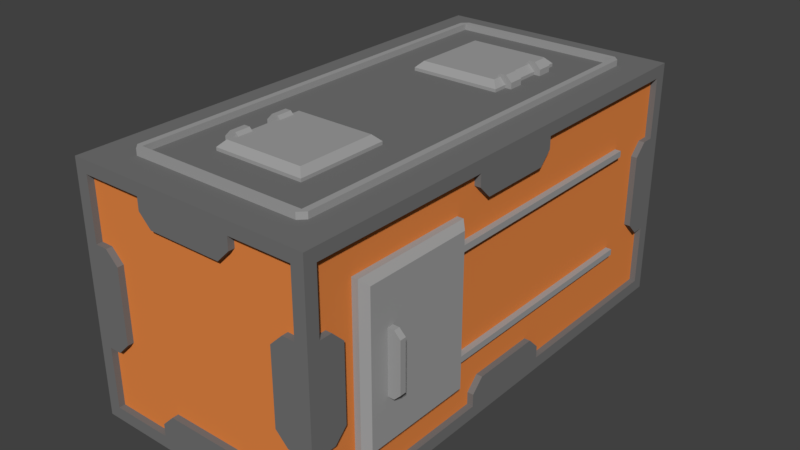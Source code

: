 # Source: container.blend  (saved by Blender 2.78.0; exported with 4.5.12 LTS)
import bpy
from mathutils import Matrix  # noqa: F401  (used for matrix-valued properties, if any)

bpy.ops.wm.read_factory_settings(use_empty=True)
scene = bpy.context.scene
scene.name = 'Scene'

# ---- collections
col_collection_1 = bpy.data.collections.new('Collection 1'); scene.collection.children.link(col_collection_1)

# ---- materials (node trees are filled in below, after node groups)
mat_frame_001 = bpy.data.materials.new('Frame.001')
mat_frame_001.alpha_threshold = 0.0
mat_frame_001.use_transparent_shadow = False
mat_frame_001.diffuse_color = (0.3506, 0.3506, 0.3506, 1.0)
mat_frame_001.specular_color = (0.0, 0.0, 0.0)
mat_frame_001.roughness = 0.5
mat_frame_001.line_color = (0.0, 0.0, 0.0, 1.0)
mat_box = bpy.data.materials.new('Box')
mat_box.alpha_threshold = 0.0
mat_box.use_transparent_shadow = False
mat_box.diffuse_color = (0.8, 0.243, 0.05849, 1.0)
mat_box.specular_color = (0.0, 0.0, 0.0)
mat_box.roughness = 0.5
mat_frame = bpy.data.materials.new('Frame')
mat_frame.alpha_threshold = 0.0
mat_frame.use_transparent_shadow = False
mat_frame.diffuse_color = (0.1734, 0.1734, 0.1734, 1.0)
mat_frame.specular_color = (0.0, 0.0, 0.0)
mat_frame.roughness = 0.5
mat_frame.line_color = (0.0, 0.0, 0.0, 1.0)

# ---- material node trees

# ---- world
world_world = bpy.data.worlds.new('World'); scene.world = world_world
world_world.color = (0.05088, 0.05088, 0.05088)
world_world.use_sun_shadow = False
world_world.sun_shadow_jitter_overblur = 0.0
world_world.cycles.sampling_method = 'MANUAL'

# ---- meshes
me_cube_006 = bpy.data.meshes.new('Cube.006')
me_cube_006.from_pydata([(-0.7, -1.7, 2.0), (0.7, -1.7, 2.0), (-0.7, 1.7, 2.0), (-0.7, -1.7, 2.05), (-0.7, 1.7, 2.05), (0.7, 1.7, 2.05), (0.7, -1.7, 2.05), (0.7, -1.75, 2.0), (-0.7, -1.75, 2.0), (0.7, -1.75, 2.05), (-0.7, -1.75, 2.05), (0.75, 1.7, 2.0), (0.75, -1.7, 2.0), (0.75, 1.7, 2.05), (0.75, -1.7, 2.05), (-0.75, -1.7, 2.0), (-0.75, -1.7, 2.05), (0.7, 1.75, 2.0), (0.7, 1.75, 2.05), (0.7, 1.7, 2.0), (-0.7, 1.75, 2.0), (-0.7, 1.75, 2.05), (-0.75, 1.7, 2.0), (-0.75, 1.7, 2.05), (-1.05, 1.375, 0.75), (-1.05, 1.325, 0.75), (-1.05, 1.375, 1.25), (-1.05, 1.325, 1.25), (-1.05, 1.375, 1.2), (-1.05, 1.375, 0.8), (-1.05, 1.325, 1.2), (-1.05, 1.325, 0.8), (-1.1, 1.375, 0.75), (-1.1, 1.325, 0.75), (-1.15, 1.375, 0.8), (-1.1, 1.325, 1.25), (-1.1, 1.375, 1.25), (-1.15, 1.325, 0.8), (-1.15, 1.375, 1.2), (-1.15, 1.325, 1.2), (-1.0, 0.575, 1.45), (-0.95, 0.575, 0.55), (-0.95, 0.575, 1.45), (-1.0, 0.575, 0.55), (-0.95, 0.575, 1.4), (-1.0, 0.575, 1.4), (-0.95, 0.575, 0.6), (-1.0, 0.575, 0.6), (-0.95, -1.425, 0.6), (-0.95, -1.425, 0.55), (-1.0, -1.425, 0.6), (-1.0, -1.425, 0.55), (-0.95, -1.425, 1.45), (-1.0, -1.425, 1.45), (-0.95, -1.425, 1.4), (-1.0, -1.425, 1.4), (-1.0, 1.575, 1.65), (-1.0, 0.575, 1.65), (-0.95, 1.575, 0.35), (-0.95, 1.575, 1.65), (-0.95, 0.575, 0.35), (-0.95, 0.575, 1.65), (-1.0, 1.575, 0.35), (-1.0, 0.575, 0.35), (-1.05, 1.525, 0.4), (-1.05, 0.625, 0.4), (-1.05, 1.525, 1.6), (-1.05, 0.625, 1.6), (-0.325, -0.675, 2.075), (0.325, -0.675, 2.075), (-0.325, -1.325, 2.075), (0.325, -1.325, 2.075), (-0.375, -1.375, 2.025), (0.375, -1.375, 2.025), (-0.375, -0.625, 2.0), (-0.375, -1.375, 2.0), (-0.375, -0.625, 2.025), (0.375, -0.625, 2.025), (0.375, -0.625, 2.0), (0.375, -1.375, 2.0), (-0.425, -0.875, 2.05), (-0.375, -0.875, 2.1), (-0.375, -0.75, 2.1), (-0.425, -0.75, 2.05), (-0.425, -1.25, 2.05), (-0.375, -1.25, 2.1), (-0.375, -1.125, 2.1), (-0.425, -1.125, 2.05), (-0.425, -0.875, 2.0), (-0.425, -0.75, 2.0), (-0.425, -1.25, 2.0), (-0.425, -1.125, 2.0), (-0.3, -1.125, 2.075), (-0.325, -1.125, 2.1), (-0.325, -0.875, 2.1), (-0.3, -0.875, 2.075), (-0.325, -1.25, 2.1), (-0.3, -1.25, 2.075), (-0.3, -0.75, 2.075), (-0.325, -0.75, 2.1), (0.3, 1.125, 2.0), (0.3, 0.875, 2.0), (0.3, 1.25, 2.0), (0.3, 0.75, 2.0), (0.325, 0.75, 2.1), (0.3, 0.75, 2.075), (0.3, 1.25, 2.075), (0.325, 1.25, 2.1), (0.3, 0.875, 2.075), (0.325, 0.875, 2.1), (0.325, 1.125, 2.1), (0.3, 1.125, 2.075), (-0.3, -0.75, 2.0), (0.425, 1.125, 2.0), (0.425, 1.25, 2.0), (-0.3, -1.25, 2.0), (-0.3, -0.875, 2.0), (0.425, 0.75, 2.0), (0.425, 0.875, 2.0), (-0.3, -1.125, 2.0), (0.425, 1.125, 2.05), (0.375, 1.125, 2.1), (0.375, 1.25, 2.1), (0.425, 1.25, 2.05), (0.425, 0.75, 2.05), (0.375, 0.75, 2.1), (0.375, 0.875, 2.1), (0.425, 0.875, 2.05), (-0.375, 1.375, 2.0), (-0.375, 0.625, 2.0), (-0.375, 0.625, 2.025), (0.375, 0.625, 2.025), (0.375, 1.375, 2.0), (0.375, 0.625, 2.0), (-0.375, 1.375, 2.025), (0.375, 1.375, 2.025), (-0.325, 1.325, 2.075), (0.325, 1.325, 2.075), (-0.325, 0.675, 2.075), (0.325, 0.675, 2.075), (1.05, -1.375, 0.75), (1.05, -1.325, 0.75), (1.05, -1.375, 1.25), (1.05, -1.325, 1.25), (1.05, -1.375, 1.2), (1.05, -1.375, 0.8), (1.05, -1.325, 1.2), (1.05, -1.325, 0.8), (1.1, -1.375, 0.75), (1.1, -1.325, 0.75), (1.15, -1.375, 0.8), (1.1, -1.325, 1.25), (1.1, -1.375, 1.25), (1.15, -1.325, 0.8), (1.15, -1.375, 1.2), (1.15, -1.325, 1.2), (1.0, -0.575, 1.45), (0.95, -0.575, 0.55), (0.95, -0.575, 1.45), (1.0, -0.575, 0.55), (0.95, -0.575, 1.4), (1.0, -0.575, 1.4), (0.95, -0.575, 0.6), (1.0, -0.575, 0.6), (0.95, 1.425, 0.6), (0.95, 1.425, 0.55), (1.0, 1.425, 0.6), (1.0, 1.425, 0.55), (0.95, 1.425, 1.45), (1.0, 1.425, 1.45), (0.95, 1.425, 1.4), (1.0, 1.425, 1.4), (1.0, -1.575, 1.65), (1.0, -0.575, 1.65), (0.95, -1.575, 0.35), (0.95, -1.575, 1.65), (0.95, -0.575, 0.35), (0.95, -0.575, 1.65), (1.0, -1.575, 0.35), (1.0, -0.575, 0.35), (1.05, -1.525, 0.4), (1.05, -0.625, 0.4), (1.05, -1.525, 1.6), (1.05, -0.625, 1.6)], [], [(22, 23, 21, 20), (1, 6, 5, 19), (0, 3, 6, 1), (2, 4, 3, 0), (21, 23, 4), (10, 3, 16), (8, 7, 9, 10), (6, 3, 10, 9), (4, 5, 18, 21), (9, 14, 6), (12, 11, 13, 14), (5, 6, 14, 13), (17, 20, 21, 18), (18, 5, 13), (22, 15, 16, 23), (3, 4, 23, 16), (19, 5, 4, 2), (12, 14, 9, 7), (15, 8, 10, 16), (11, 17, 18, 13), (30, 28, 26, 27), (25, 24, 29, 31), (31, 29, 28, 30), (39, 35, 36, 38), (33, 37, 34, 32), (37, 39, 38, 34), (30, 27, 35, 39), (26, 28, 38, 36), (27, 26, 36, 35), (24, 25, 33, 32), (31, 30, 39, 37), (28, 29, 34, 38), (25, 31, 37, 33), (29, 24, 32, 34), (54, 52, 53, 55), (49, 48, 50, 51), (42, 40, 53, 52), (46, 47, 50, 48), (40, 45, 55, 53), (43, 41, 49, 51), (47, 43, 51, 50), (45, 44, 54, 55), (60, 58, 59, 61), (63, 57, 67, 65), (59, 58, 62, 56), (60, 61, 57, 63), (58, 60, 63, 62), (61, 59, 56, 57), (65, 67, 66, 64), (57, 56, 66, 67), (56, 62, 64, 66), (62, 63, 65, 64), (124, 105, 103, 117), (91, 90, 84, 87), (111, 100, 113, 120), (106, 123, 114, 102), (96, 93, 86, 85), (105, 124, 125, 104), (106, 107, 122, 123), (111, 120, 121, 110), (76, 72, 70, 68), (72, 73, 71, 70), (75, 79, 73, 72), (77, 76, 68, 69), (79, 75, 74, 78), (99, 94, 95, 98), (108, 109, 126, 127), (88, 89, 112, 116), (119, 115, 90, 91), (127, 118, 101, 108), (92, 119, 91, 87), (92, 97, 115, 119), (97, 84, 90, 115), (80, 88, 116, 95), (89, 88, 80, 83), (95, 94, 81, 80), (83, 98, 112, 89), (98, 83, 82, 99), (97, 96, 85, 84), (92, 87, 86, 93), (111, 106, 102, 100), (117, 118, 127, 124), (100, 102, 114, 113), (118, 117, 103, 101), (113, 114, 123, 120), (94, 99, 82, 81), (78, 74, 76, 77), (83, 80, 81, 82), (109, 104, 125, 126), (107, 110, 121, 122), (110, 107, 106, 111), (104, 109, 108, 105), (74, 75, 72, 76), (71, 69, 68, 70), (93, 96, 97, 92), (120, 123, 122, 121), (124, 127, 126, 125), (105, 108, 101, 103), (135, 134, 136, 137), (128, 132, 133, 129), (133, 132, 135, 131), (132, 128, 134, 135), (128, 129, 130, 134), (129, 133, 131, 130), (136, 138, 139, 137), (131, 135, 137, 139), (130, 131, 139, 138), (134, 130, 138, 136), (98, 95, 116, 112), (79, 78, 77, 73), (87, 84, 85, 86), (73, 77, 69, 71), (146, 144, 142, 143), (141, 140, 145, 147), (147, 145, 144, 146), (155, 151, 152, 154), (149, 153, 150, 148), (153, 155, 154, 150), (146, 143, 151, 155), (142, 144, 154, 152), (143, 142, 152, 151), (140, 141, 149, 148), (147, 146, 155, 153), (144, 145, 150, 154), (141, 147, 153, 149), (145, 140, 148, 150), (170, 168, 169, 171), (165, 164, 166, 167), (158, 156, 169, 168), (162, 163, 166, 164), (156, 161, 171, 169), (159, 157, 165, 167), (163, 159, 167, 166), (161, 160, 170, 171), (176, 174, 175, 177), (179, 173, 183, 181), (175, 174, 178, 172), (176, 177, 173, 179), (174, 176, 179, 178), (177, 175, 172, 173), (181, 183, 182, 180), (173, 172, 182, 183), (172, 178, 180, 182), (178, 179, 181, 180)])
me_cube_006.materials.append(mat_frame_001)
me_cube_006.use_remesh_preserve_volume = False
me_cube_006.use_remesh_preserve_attributes = False
me_cube_006.use_mirror_vertex_groups = False
me_cube_006.update()
me_cube_003 = bpy.data.meshes.new('Cube.003')
me_cube_003.from_pydata([(-0.95, -1.95, 0.05), (-0.95, -1.95, 1.95), (-0.95, 1.95, 0.05), (-0.95, 1.95, 1.95), (0.95, -1.95, 0.05), (0.95, -1.95, 1.95), (0.95, 1.95, 0.05), (0.95, 1.95, 1.95)], [], [(0, 1, 3, 2), (2, 3, 7, 6), (6, 7, 5, 4), (4, 5, 1, 0)])
me_cube_003.materials.append(mat_box)
me_cube_003.use_remesh_preserve_volume = False
me_cube_003.use_remesh_preserve_attributes = False
me_cube_003.use_mirror_vertex_groups = False
me_cube_003.update()
me_cube = bpy.data.meshes.new('Cube')
me_cube.from_pydata([(-1.0, -2.0, 0.0), (-1.0, -2.0, 2.0), (1.0, -2.0, 2.0), (1.0, -1.9, 1.9), (-1.0, -1.9, 1.9), (1.0, -1.9, 0.1), (-1.0, -1.9, 0.1), (0.9, -2.0, 1.9), (0.9, -2.0, 0.1), (-0.9, -2.0, 1.9), (-0.9, -2.0, 0.1), (1.0, 1.8, 0.6), (1.0, 1.8, 1.4), (1.0, -0.4, 1.9), (1.0, 0.4, 0.2), (1.0, -0.4, 0.1), (1.0, 0.4, 1.8), (0.4, 2.0, 0.2), (-0.8, 2.0, 0.6), (1.0, -2.0, 0.0), (-0.8, 2.0, 1.4), (0.4, -2.0, 1.9), (0.4, -2.0, 0.1), (0.7, 2.0, 0.7), (-0.7, 2.0, 1.3), (-0.4, -2.0, 1.9), (-0.4, -2.0, 0.1), (1.0, -1.7, 0.7), (1.0, 0.3, 1.7), (-1.0, 0.3, 1.7), (-0.3, 2.0, 1.7), (0.3, 2.0, 1.7), (1.0, -1.7, 1.3), (-0.9, 2.0, 0.6), (1.0, -1.9, 1.4), (-1.0, -1.9, 1.4), (1.0, 1.9, 0.6), (-1.0, 1.9, 0.6), (0.9, -2.0, 1.4), (1.0, 0.3, 0.3), (-0.9, -2.0, 1.4), (-0.3, -2.0, 0.3), (0.3, -2.0, 0.3), (0.3, 2.0, 0.3), (1.0, -0.3, 0.3), (-0.9, 2.0, 1.4), (1.0, 1.9, 1.4), (-1.0, 1.9, 1.4), (1.0, -1.9, 0.6), (-1.0, -1.9, 0.6), (-1.0, 1.7, 1.3), (1.0, 1.7, 1.3), (0.9, -2.0, 0.6), (1.0, 1.7, 0.7), (-0.9, -2.0, 0.6), (0.4, 2.0, 0.1), (-0.3, -2.0, 1.7), (0.3, -2.0, 1.7), (0.4, 2.0, 1.9), (1.0, -0.3, 1.7), (-0.4, 2.0, 0.1), (-1.0, 2.0, 0.0), (0.7, -2.0, 1.3), (1.0, 0.4, 0.1), (0.7, -2.0, 0.7), (-1.0, 0.4, 0.1), (-0.7, -2.0, 1.3), (-1.0, 0.4, 1.9), (-0.7, -2.0, 0.7), (1.0, -1.8, 0.6), (1.0, -1.8, 1.4), (1.0, -0.4, 1.8), (1.0, 0.4, 1.9), (1.0, -0.4, 0.2), (-0.8, -2.0, 0.6), (-0.8, -2.0, 1.4), (-0.4, -2.0, 1.8), (0.4, -2.0, 1.8), (0.8, -2.0, 1.4), (0.8, -2.0, 0.6), (0.4, -2.0, 0.2), (-0.4, -2.0, 0.2), (-0.9, 2.0, 1.9), (-1.0, -1.8, 1.4), (-1.0, -1.8, 0.6), (1.0, 1.9, 0.1), (1.0, 1.9, 1.9), (-1.0, 2.0, 2.0), (1.0, 2.0, 2.0), (1.0, 2.0, 0.0), (0.95, -1.9, 1.9), (0.95, -1.9, 0.1), (0.95, 1.8, 0.6), (0.95, 1.8, 1.4), (0.95, -0.4, 1.9), (0.95, 0.4, 0.2), (0.95, -0.4, 0.1), (0.95, 0.4, 1.8), (0.95, -1.7, 0.7), (0.95, 0.3, 1.7), (0.95, -1.7, 1.3), (0.95, -1.9, 1.4), (0.95, 1.9, 0.6), (0.95, 0.3, 0.3), (0.95, -0.3, 0.3), (0.95, 1.9, 1.4), (0.95, -1.9, 0.6), (0.95, 1.7, 1.3), (0.95, 1.7, 0.7), (0.95, -0.3, 1.7), (0.95, 0.4, 0.1), (0.95, -1.8, 0.6), (0.95, -1.8, 1.4), (0.95, -0.4, 1.8), (0.95, 0.4, 1.9), (0.95, -0.4, 0.2), (0.95, 1.9, 0.1), (0.95, 1.9, 1.9), (0.9, -1.95, 1.9), (0.9, -1.95, 0.1), (-0.9, -1.95, 1.9), (-0.9, -1.95, 0.1), (0.4, -1.95, 1.9), (0.4, -1.95, 0.1), (-0.4, -1.95, 1.9), (-0.4, -1.95, 0.1), (0.9, -1.95, 1.4), (-0.9, -1.95, 1.4), (-0.3, -1.95, 0.3), (0.3, -1.95, 0.3), (0.9, -1.95, 0.6), (-0.9, -1.95, 0.6), (-0.3, -1.95, 1.7), (0.3, -1.95, 1.7), (0.7, -1.95, 1.3), (0.7, -1.95, 0.7), (-0.7, -1.95, 1.3), (-0.7, -1.95, 0.7), (-0.8, -1.95, 0.6), (-0.8, -1.95, 1.4), (-0.4, -1.95, 1.8), (0.4, -1.95, 1.8), (0.8, -1.95, 1.4), (0.8, -1.95, 0.6), (0.4, -1.95, 0.2), (-0.4, -1.95, 0.2), (-1.0, 1.9, 1.9), (-1.0, 1.9, 0.1), (-1.0, -0.4, 0.2), (-1.0, -0.4, 1.8), (-1.0, 1.7, 0.7), (-1.0, -0.3, 1.7), (-1.0, -0.3, 0.3), (-1.0, 0.3, 0.3), (-1.0, -1.7, 1.3), (-1.0, -1.7, 0.7), (-1.0, -0.4, 0.1), (-1.0, 1.8, 0.6), (-1.0, 1.8, 1.4), (-1.0, 0.4, 1.8), (-1.0, -0.4, 1.9), (-1.0, 0.4, 0.2), (-0.95, 1.9, 1.9), (-0.95, 1.9, 0.1), (-0.95, -1.8, 0.6), (-0.95, -1.8, 1.4), (-0.95, 0.4, 1.9), (-0.95, -0.4, 0.2), (-0.95, 0.4, 0.1), (-0.95, -0.4, 1.8), (-0.95, 1.7, 0.7), (-0.95, -0.3, 1.7), (-0.95, 1.7, 1.3), (-0.95, 1.9, 1.4), (-0.95, -1.9, 0.6), (-0.95, -0.3, 0.3), (-0.95, 0.3, 0.3), (-0.95, -1.9, 1.4), (-0.95, 1.9, 0.6), (-0.95, -1.7, 1.3), (-0.95, -1.7, 0.7), (-0.95, 0.3, 1.7), (-0.95, -0.4, 0.1), (-0.95, 1.8, 0.6), (-0.95, 1.8, 1.4), (-0.95, 0.4, 1.8), (-0.95, -0.4, 1.9), (-0.95, 0.4, 0.2), (-0.95, -1.9, 0.1), (-0.95, -1.9, 1.9), (-0.9, 2.0, 0.1), (0.9, 2.0, 1.9), (0.9, 2.0, 0.1), (-0.4, 2.0, 1.9), (0.9, 2.0, 1.4), (-0.3, 2.0, 0.3), (0.9, 2.0, 0.6), (-0.7, 2.0, 0.7), (0.7, 2.0, 1.3), (0.8, 2.0, 0.6), (0.8, 2.0, 1.4), (0.4, 2.0, 1.8), (-0.4, 2.0, 1.8), (-0.4, 2.0, 0.2), (-0.9, 1.95, 1.9), (-0.9, 1.95, 0.1), (0.9, 1.95, 1.9), (0.9, 1.95, 0.1), (-0.4, 1.95, 1.9), (-0.4, 1.95, 0.1), (0.4, 1.95, 1.9), (0.4, 1.95, 0.1), (-0.9, 1.95, 1.4), (0.9, 1.95, 1.4), (0.3, 1.95, 0.3), (-0.3, 1.95, 0.3), (-0.9, 1.95, 0.6), (0.9, 1.95, 0.6), (0.3, 1.95, 1.7), (-0.3, 1.95, 1.7), (-0.7, 1.95, 1.3), (-0.7, 1.95, 0.7), (0.7, 1.95, 1.3), (0.7, 1.95, 0.7), (0.8, 1.95, 0.6), (0.8, 1.95, 1.4), (0.4, 1.95, 1.8), (-0.4, 1.95, 1.8), (-0.8, 1.95, 1.4), (-0.8, 1.95, 0.6), (-0.4, 1.95, 0.2), (0.4, 1.95, 0.2)], [], [(13, 2, 3), (1, 4, 35), (40, 9, 1), (34, 3, 2), (19, 15, 5), (156, 148, 161, 65), (2, 7, 38), (15, 63, 14, 73), (72, 13, 71, 16), (0, 26, 10), (59, 28, 16, 71), (25, 1, 9), (36, 46, 12, 11), (33, 45, 20, 18), (0, 6, 156), (55, 60, 203, 17), (202, 201, 31, 30), (4, 1, 160), (194, 196, 199, 200), (193, 58, 201, 202), (17, 203, 195, 43), (47, 37, 157, 158), (7, 2, 21), (160, 67, 159, 149), (19, 8, 22), (89, 36, 85), (37, 47, 87, 61), (196, 194, 88, 89), (29, 151, 149, 159), (148, 152, 153, 161), (39, 44, 73, 14), (21, 2, 1, 25), (192, 196, 89), (19, 22, 26, 0), (67, 87, 146), (61, 60, 55, 89), (19, 2, 38, 52), (75, 74, 68, 66), (1, 2, 88, 87), (193, 87, 88, 58), (48, 34, 2, 19), (54, 40, 1, 0), (88, 86, 46), (0, 1, 35, 49), (89, 19, 0, 61), (79, 78, 62, 64), (61, 87, 45, 33), (0, 156, 65, 61), (0, 49, 6), (200, 199, 23, 198), (10, 54, 0), (5, 48, 19), (19, 89, 63, 15), (2, 13, 72, 88), (70, 69, 27, 32), (19, 52, 8), (1, 87, 67, 160), (84, 83, 154, 155), (58, 88, 191), (87, 82, 45), (89, 55, 192), (81, 80, 42, 41), (77, 76, 56, 57), (194, 191, 88), (47, 146, 87), (61, 65, 147), (34, 48, 69, 70), (61, 33, 190), (61, 190, 60), (158, 157, 150, 50), (40, 54, 74, 75), (21, 25, 76, 77), (52, 38, 78, 79), (26, 22, 80, 81), (82, 87, 193), (11, 12, 51, 53), (147, 37, 61), (49, 35, 83, 84), (18, 20, 24, 197), (89, 85, 63), (89, 88, 46, 36), (86, 88, 72), (63, 85, 116, 110), (44, 39, 103, 104), (14, 63, 110, 95), (36, 11, 92, 102), (11, 53, 108, 92), (39, 14, 95, 103), (73, 44, 104, 115), (46, 86, 117, 105), (72, 16, 97, 114), (3, 34, 101, 90), (85, 36, 102, 116), (51, 12, 93, 107), (13, 3, 90, 94), (27, 69, 111, 98), (69, 48, 106, 111), (16, 28, 99, 97), (15, 73, 115, 96), (48, 5, 91, 106), (34, 70, 112, 101), (70, 32, 100, 112), (53, 51, 107, 108), (28, 59, 109, 99), (5, 15, 96, 91), (86, 72, 114, 117), (71, 13, 94, 113), (32, 27, 98, 100), (12, 46, 105, 93), (59, 71, 113, 109), (79, 64, 135, 143), (80, 22, 123, 144), (56, 76, 140, 132), (81, 41, 128, 145), (57, 56, 132, 133), (25, 9, 120, 124), (10, 26, 125, 121), (21, 77, 141, 122), (74, 54, 131, 138), (75, 66, 136, 139), (38, 7, 118, 126), (42, 80, 144, 129), (76, 25, 124, 140), (26, 81, 145, 125), (9, 40, 127, 120), (68, 74, 138, 137), (77, 57, 133, 141), (41, 42, 129, 128), (62, 78, 142, 134), (40, 75, 139, 127), (52, 79, 143, 130), (54, 10, 121, 131), (7, 21, 122, 118), (66, 68, 137, 136), (78, 38, 126, 142), (64, 62, 134, 135), (22, 8, 119, 123), (8, 52, 130, 119), (156, 6, 188, 182), (153, 152, 175, 176), (148, 156, 182, 167), (49, 84, 164, 174), (84, 155, 180, 164), (152, 148, 167, 175), (161, 153, 176, 187), (35, 4, 189, 177), (160, 149, 169, 186), (146, 47, 173, 162), (6, 49, 174, 188), (154, 83, 165, 179), (67, 146, 162, 166), (150, 157, 183, 170), (157, 37, 178, 183), (149, 151, 171, 169), (65, 161, 187, 168), (37, 147, 163, 178), (47, 158, 184, 173), (158, 50, 172, 184), (155, 154, 179, 180), (151, 29, 181, 171), (147, 65, 168, 163), (4, 160, 186, 189), (159, 67, 166, 185), (50, 150, 170, 172), (83, 35, 177, 165), (29, 159, 185, 181), (18, 197, 221, 229), (203, 60, 209, 230), (31, 201, 226, 218), (17, 43, 214, 231), (30, 31, 218, 219), (58, 191, 206, 210), (192, 55, 211, 207), (193, 202, 227, 208), (199, 196, 217, 224), (200, 198, 222, 225), (45, 82, 204, 212), (195, 203, 230, 215), (201, 58, 210, 226), (55, 17, 231, 211), (191, 194, 213, 206), (23, 199, 224, 223), (202, 30, 219, 227), (43, 195, 215, 214), (24, 20, 228, 220), (194, 200, 225, 213), (33, 18, 229, 216), (196, 192, 207, 217), (82, 193, 208, 204), (198, 23, 223, 222), (20, 45, 212, 228), (197, 24, 220, 221), (60, 190, 205, 209), (190, 33, 216, 205)])
me_cube.materials.append(mat_frame)
me_cube.use_remesh_preserve_volume = False
me_cube.use_remesh_preserve_attributes = False
me_cube.use_mirror_vertex_groups = False
me_cube.update()

# ---- objects
ob_cube_003 = bpy.data.objects.new('Cube.003', me_cube_006)
ob_cube_001 = bpy.data.objects.new('Cube.001', me_cube_003)
ob_cube = bpy.data.objects.new('Cube', me_cube)

# ---- transforms, parenting, visibility, modifiers, constraints
ob_cube_003.location = (0.0, 0.0, 0.0)
ob_cube_003.lineart.crease_threshold = 0.0
ob_cube_001.location = (0.0, 0.0, 0.0)
ob_cube_001.lineart.crease_threshold = 0.0
ob_cube.location = (0.0, 0.0, 0.0)
ob_cube.lineart.crease_threshold = 0.0

# ---- collection membership
col_collection_1.objects.link(ob_cube_003)
col_collection_1.objects.link(ob_cube_001)
col_collection_1.objects.link(ob_cube)

# ---- scene / render settings (as saved in the file)
scene.frame_start = 1; scene.frame_end = 250; scene.frame_set(63)
scene.render.engine = 'BLENDER_EEVEE_NEXT'
scene.render.resolution_percentage = 50
scene.render.dither_intensity = 0.0
scene.cycles.use_denoising = False
scene.cycles.samples = 128
scene.cycles.sampling_pattern = 'TABULATED_SOBOL'
scene.cycles.light_sampling_threshold = 0.0
scene.cycles.use_adaptive_sampling = False
scene.cycles.use_light_tree = False
scene.cycles.blur_glossy = 0.0
scene.cycles.sample_clamp_indirect = 0.0
scene.view_settings.view_transform = 'Standard'
bpy.context.view_layer.update()

# ---- added for rendering (the .blend has no active camera and no usable light): camera, sun
cam_auto = bpy.data.cameras.new('AutoCamera')
cam_auto.lens = 50.0
cam_auto.sensor_width = 36.0
cam_auto.clip_end = 1000.0
ob_auto_camera = bpy.data.objects.new('AutoCamera', cam_auto)
scene.collection.objects.link(ob_auto_camera)
ob_auto_camera.location = (4.69044, -5.62853, 4.80235)
ob_auto_camera.rotation_euler = (1.09748, -7.21219e-08, 0.694738)
scene.camera = ob_auto_camera
light_auto_sun = bpy.data.lights.new('AutoSun', 'SUN')
light_auto_sun.energy = 3.0
light_auto_sun.angle = 0.0523599
ob_auto_sun = bpy.data.objects.new('AutoSun', light_auto_sun)
scene.collection.objects.link(ob_auto_sun)
ob_auto_sun.rotation_euler = (0.872665, 0.174533, 0.523599)
bpy.context.view_layer.update()
